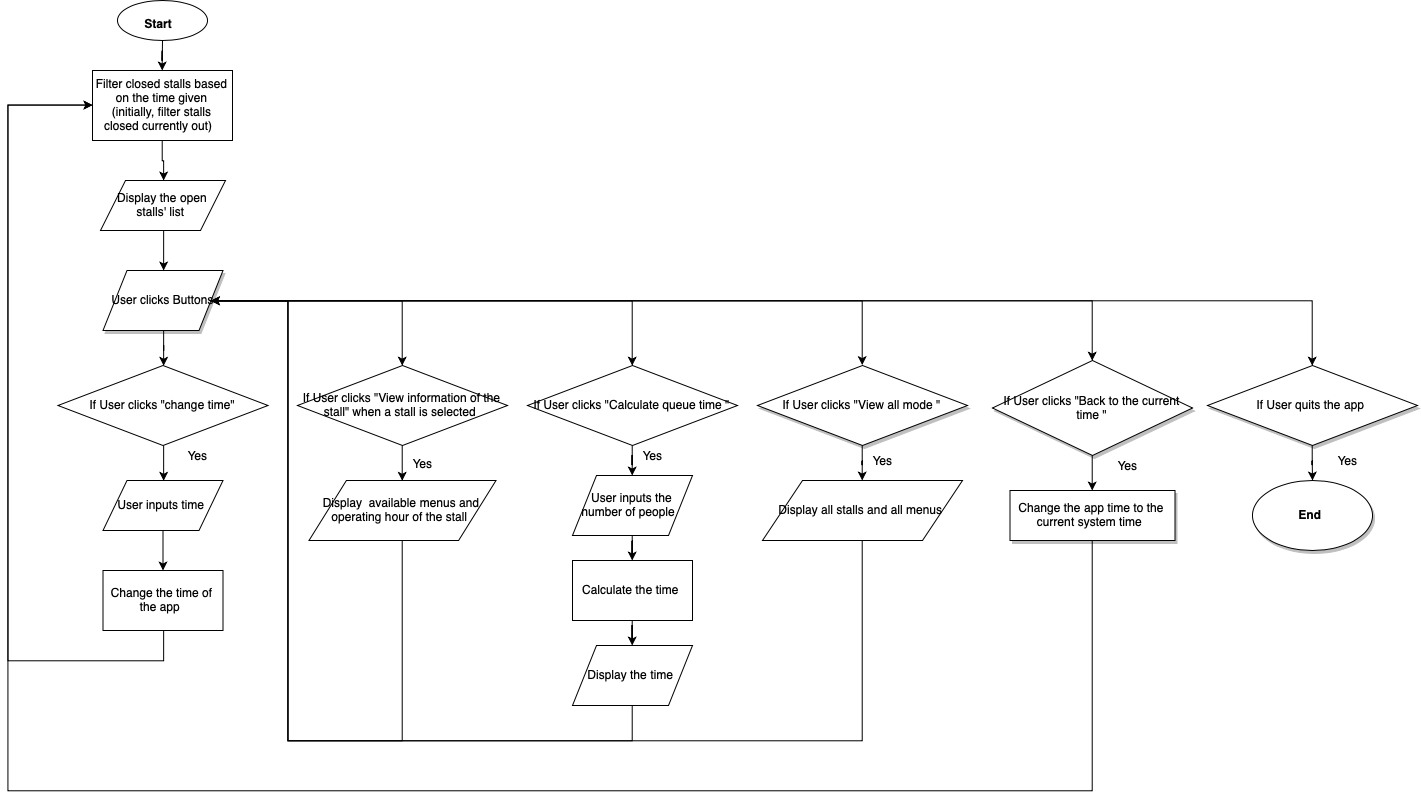

The diagram above was exported from draw.io. Its source (the exported page's mxGraphModel, read from the mxfile embedded in the PNG):
<mxGraphModel dx="1421" dy="974" grid="1" gridSize="10" guides="1" tooltips="1" connect="1" arrows="1" fold="1" page="1" pageScale="1" pageWidth="1100" pageHeight="850" background="#ffffff" math="0" shadow="0">
  <root>
    <mxCell id="0" />
    <mxCell id="1" parent="0" />
    <mxCell id="skUYG5Ki_OA5kt3apMIM-79" style="edgeStyle=orthogonalEdgeStyle;rounded=0;orthogonalLoop=1;jettySize=auto;html=1;" edge="1" parent="1" source="skUYG5Ki_OA5kt3apMIM-1" target="skUYG5Ki_OA5kt3apMIM-2">
      <mxGeometry relative="1" as="geometry" />
    </mxCell>
    <mxCell id="skUYG5Ki_OA5kt3apMIM-1" value="&lt;font&gt;&lt;b&gt;&lt;font style=&quot;font-size: 12px&quot;&gt;Start&lt;/font&gt;&lt;span style=&quot;font-size: 23px&quot;&gt;&amp;nbsp;&lt;/span&gt;&lt;/b&gt;&lt;/font&gt;" style="ellipse;whiteSpace=wrap;html=1;" vertex="1" parent="1">
      <mxGeometry x="190" y="40" width="90" height="40" as="geometry" />
    </mxCell>
    <mxCell id="skUYG5Ki_OA5kt3apMIM-80" style="edgeStyle=orthogonalEdgeStyle;rounded=0;orthogonalLoop=1;jettySize=auto;html=1;" edge="1" parent="1" source="skUYG5Ki_OA5kt3apMIM-2" target="skUYG5Ki_OA5kt3apMIM-4">
      <mxGeometry relative="1" as="geometry" />
    </mxCell>
    <mxCell id="skUYG5Ki_OA5kt3apMIM-2" value="Filter closed stalls based on the time given (initially, filter stalls closed currently out) &amp;nbsp;" style="rounded=0;whiteSpace=wrap;html=1;" vertex="1" parent="1">
      <mxGeometry x="165" y="110" width="140" height="70" as="geometry" />
    </mxCell>
    <mxCell id="skUYG5Ki_OA5kt3apMIM-95" style="edgeStyle=orthogonalEdgeStyle;rounded=0;orthogonalLoop=1;jettySize=auto;html=1;" edge="1" parent="1" source="skUYG5Ki_OA5kt3apMIM-4" target="skUYG5Ki_OA5kt3apMIM-94">
      <mxGeometry relative="1" as="geometry" />
    </mxCell>
    <mxCell id="skUYG5Ki_OA5kt3apMIM-4" value="Display the open stalls' list&amp;nbsp;" style="shape=parallelogram;perimeter=parallelogramPerimeter;whiteSpace=wrap;html=1;" vertex="1" parent="1">
      <mxGeometry x="173" y="220" width="125" height="50" as="geometry" />
    </mxCell>
    <mxCell id="skUYG5Ki_OA5kt3apMIM-82" style="edgeStyle=orthogonalEdgeStyle;rounded=0;orthogonalLoop=1;jettySize=auto;html=1;entryX=0.5;entryY=0;entryDx=0;entryDy=0;" edge="1" parent="1" source="skUYG5Ki_OA5kt3apMIM-5" target="skUYG5Ki_OA5kt3apMIM-6">
      <mxGeometry relative="1" as="geometry" />
    </mxCell>
    <mxCell id="skUYG5Ki_OA5kt3apMIM-5" value="If User clicks &quot;change time&quot;" style="rhombus;whiteSpace=wrap;html=1;" vertex="1" parent="1">
      <mxGeometry x="130.5" y="405" width="210" height="80" as="geometry" />
    </mxCell>
    <mxCell id="skUYG5Ki_OA5kt3apMIM-83" style="edgeStyle=orthogonalEdgeStyle;rounded=0;orthogonalLoop=1;jettySize=auto;html=1;" edge="1" parent="1" source="skUYG5Ki_OA5kt3apMIM-6" target="skUYG5Ki_OA5kt3apMIM-7">
      <mxGeometry relative="1" as="geometry" />
    </mxCell>
    <mxCell id="skUYG5Ki_OA5kt3apMIM-6" value="User inputs time&amp;nbsp;" style="shape=parallelogram;perimeter=parallelogramPerimeter;whiteSpace=wrap;html=1;" vertex="1" parent="1">
      <mxGeometry x="175.5" y="520" width="120" height="50" as="geometry" />
    </mxCell>
    <mxCell id="skUYG5Ki_OA5kt3apMIM-119" style="edgeStyle=orthogonalEdgeStyle;rounded=0;orthogonalLoop=1;jettySize=auto;html=1;" edge="1" parent="1" source="skUYG5Ki_OA5kt3apMIM-7" target="skUYG5Ki_OA5kt3apMIM-2">
      <mxGeometry relative="1" as="geometry">
        <Array as="points">
          <mxPoint x="236" y="700" />
          <mxPoint x="80" y="700" />
          <mxPoint x="80" y="145" />
        </Array>
      </mxGeometry>
    </mxCell>
    <mxCell id="skUYG5Ki_OA5kt3apMIM-7" value="Change the time of the app&amp;nbsp;" style="rounded=0;whiteSpace=wrap;html=1;" vertex="1" parent="1">
      <mxGeometry x="175.5" y="610" width="120" height="60" as="geometry" />
    </mxCell>
    <mxCell id="skUYG5Ki_OA5kt3apMIM-90" style="edgeStyle=orthogonalEdgeStyle;rounded=0;orthogonalLoop=1;jettySize=auto;html=1;entryX=0.5;entryY=0;entryDx=0;entryDy=0;" edge="1" parent="1" source="skUYG5Ki_OA5kt3apMIM-8" target="skUYG5Ki_OA5kt3apMIM-9">
      <mxGeometry relative="1" as="geometry" />
    </mxCell>
    <mxCell id="skUYG5Ki_OA5kt3apMIM-8" value="If User clicks &quot;View information of the stall&quot; when a stall is selected&amp;nbsp;" style="rhombus;whiteSpace=wrap;html=1;" vertex="1" parent="1">
      <mxGeometry x="370" y="405" width="210" height="80" as="geometry" />
    </mxCell>
    <mxCell id="skUYG5Ki_OA5kt3apMIM-102" value="" style="edgeStyle=orthogonalEdgeStyle;rounded=0;orthogonalLoop=1;jettySize=auto;html=1;" edge="1" parent="1" source="skUYG5Ki_OA5kt3apMIM-9" target="skUYG5Ki_OA5kt3apMIM-94">
      <mxGeometry relative="1" as="geometry">
        <mxPoint x="475" y="660" as="targetPoint" />
        <Array as="points">
          <mxPoint x="475" y="780" />
          <mxPoint x="360" y="780" />
          <mxPoint x="360" y="340" />
        </Array>
      </mxGeometry>
    </mxCell>
    <mxCell id="skUYG5Ki_OA5kt3apMIM-9" value="Display &amp;nbsp;available menus and operating hour of the stall&amp;nbsp;" style="shape=parallelogram;perimeter=parallelogramPerimeter;whiteSpace=wrap;html=1;" vertex="1" parent="1">
      <mxGeometry x="381.5" y="520" width="187" height="60" as="geometry" />
    </mxCell>
    <mxCell id="skUYG5Ki_OA5kt3apMIM-106" style="edgeStyle=orthogonalEdgeStyle;rounded=0;orthogonalLoop=1;jettySize=auto;html=1;" edge="1" parent="1" source="skUYG5Ki_OA5kt3apMIM-10" target="skUYG5Ki_OA5kt3apMIM-11">
      <mxGeometry relative="1" as="geometry" />
    </mxCell>
    <mxCell id="skUYG5Ki_OA5kt3apMIM-10" value="If User clicks &quot;Calculate queue time &quot;" style="rhombus;whiteSpace=wrap;html=1;" vertex="1" parent="1">
      <mxGeometry x="600" y="405" width="210" height="80" as="geometry" />
    </mxCell>
    <mxCell id="skUYG5Ki_OA5kt3apMIM-108" value="" style="edgeStyle=orthogonalEdgeStyle;rounded=0;orthogonalLoop=1;jettySize=auto;html=1;" edge="1" parent="1" source="skUYG5Ki_OA5kt3apMIM-11" target="skUYG5Ki_OA5kt3apMIM-12">
      <mxGeometry relative="1" as="geometry" />
    </mxCell>
    <mxCell id="skUYG5Ki_OA5kt3apMIM-11" value="User inputs the number of people &amp;nbsp;" style="shape=parallelogram;perimeter=parallelogramPerimeter;whiteSpace=wrap;html=1;" vertex="1" parent="1">
      <mxGeometry x="645" y="515" width="120" height="60" as="geometry" />
    </mxCell>
    <mxCell id="skUYG5Ki_OA5kt3apMIM-109" value="" style="edgeStyle=orthogonalEdgeStyle;rounded=0;orthogonalLoop=1;jettySize=auto;html=1;" edge="1" parent="1" source="skUYG5Ki_OA5kt3apMIM-12" target="skUYG5Ki_OA5kt3apMIM-13">
      <mxGeometry relative="1" as="geometry" />
    </mxCell>
    <mxCell id="skUYG5Ki_OA5kt3apMIM-12" value="Calculate the time&amp;nbsp;" style="rounded=0;whiteSpace=wrap;html=1;" vertex="1" parent="1">
      <mxGeometry x="645" y="600" width="120" height="60" as="geometry" />
    </mxCell>
    <mxCell id="skUYG5Ki_OA5kt3apMIM-111" value="" style="edgeStyle=orthogonalEdgeStyle;rounded=0;orthogonalLoop=1;jettySize=auto;html=1;" edge="1" parent="1" source="skUYG5Ki_OA5kt3apMIM-13" target="skUYG5Ki_OA5kt3apMIM-94">
      <mxGeometry relative="1" as="geometry">
        <mxPoint x="705" y="825" as="targetPoint" />
        <Array as="points">
          <mxPoint x="705" y="780" />
          <mxPoint x="360" y="780" />
          <mxPoint x="360" y="340" />
        </Array>
      </mxGeometry>
    </mxCell>
    <mxCell id="skUYG5Ki_OA5kt3apMIM-13" value="Display the time&amp;nbsp;" style="shape=parallelogram;perimeter=parallelogramPerimeter;whiteSpace=wrap;html=1;" vertex="1" parent="1">
      <mxGeometry x="645" y="685" width="120" height="60" as="geometry" />
    </mxCell>
    <mxCell id="skUYG5Ki_OA5kt3apMIM-112" value="" style="edgeStyle=orthogonalEdgeStyle;rounded=0;orthogonalLoop=1;jettySize=auto;html=1;" edge="1" parent="1" source="skUYG5Ki_OA5kt3apMIM-14" target="skUYG5Ki_OA5kt3apMIM-76">
      <mxGeometry relative="1" as="geometry" />
    </mxCell>
    <mxCell id="skUYG5Ki_OA5kt3apMIM-14" value="If User clicks &quot;View all mode &quot;" style="rhombus;whiteSpace=wrap;html=1;shadow=1;" vertex="1" parent="1">
      <mxGeometry x="830" y="405" width="210" height="80" as="geometry" />
    </mxCell>
    <mxCell id="skUYG5Ki_OA5kt3apMIM-113" style="edgeStyle=orthogonalEdgeStyle;rounded=0;orthogonalLoop=1;jettySize=auto;html=1;" edge="1" parent="1" source="skUYG5Ki_OA5kt3apMIM-76" target="skUYG5Ki_OA5kt3apMIM-94">
      <mxGeometry relative="1" as="geometry">
        <Array as="points">
          <mxPoint x="935" y="780" />
          <mxPoint x="360" y="780" />
          <mxPoint x="360" y="340" />
        </Array>
      </mxGeometry>
    </mxCell>
    <mxCell id="skUYG5Ki_OA5kt3apMIM-76" value="Display all stalls and all menus&amp;nbsp;" style="shape=parallelogram;perimeter=parallelogramPerimeter;whiteSpace=wrap;html=1;" vertex="1" parent="1">
      <mxGeometry x="835" y="520" width="200" height="60" as="geometry" />
    </mxCell>
    <mxCell id="skUYG5Ki_OA5kt3apMIM-128" value="" style="edgeStyle=orthogonalEdgeStyle;rounded=0;orthogonalLoop=1;jettySize=auto;html=1;" edge="1" parent="1" source="skUYG5Ki_OA5kt3apMIM-77" target="skUYG5Ki_OA5kt3apMIM-78">
      <mxGeometry relative="1" as="geometry" />
    </mxCell>
    <mxCell id="skUYG5Ki_OA5kt3apMIM-77" value="If User quits the app&amp;nbsp;" style="rhombus;whiteSpace=wrap;html=1;shadow=1;" vertex="1" parent="1">
      <mxGeometry x="1280" y="405" width="210" height="80" as="geometry" />
    </mxCell>
    <mxCell id="skUYG5Ki_OA5kt3apMIM-78" value="&lt;b&gt;End&amp;nbsp;&lt;/b&gt;" style="ellipse;whiteSpace=wrap;html=1;shadow=1;" vertex="1" parent="1">
      <mxGeometry x="1325" y="520" width="120" height="70" as="geometry" />
    </mxCell>
    <mxCell id="skUYG5Ki_OA5kt3apMIM-84" value="Yes" style="text;html=1;strokeColor=none;fillColor=none;align=center;verticalAlign=middle;whiteSpace=wrap;rounded=0;shadow=1;" vertex="1" parent="1">
      <mxGeometry x="250" y="485" width="40" height="20" as="geometry" />
    </mxCell>
    <mxCell id="skUYG5Ki_OA5kt3apMIM-91" value="Yes" style="text;html=1;strokeColor=none;fillColor=none;align=center;verticalAlign=middle;whiteSpace=wrap;rounded=0;shadow=1;" vertex="1" parent="1">
      <mxGeometry x="475" y="492.5" width="40" height="20" as="geometry" />
    </mxCell>
    <mxCell id="skUYG5Ki_OA5kt3apMIM-96" style="edgeStyle=orthogonalEdgeStyle;rounded=0;orthogonalLoop=1;jettySize=auto;html=1;" edge="1" parent="1" source="skUYG5Ki_OA5kt3apMIM-94" target="skUYG5Ki_OA5kt3apMIM-5">
      <mxGeometry relative="1" as="geometry" />
    </mxCell>
    <mxCell id="skUYG5Ki_OA5kt3apMIM-99" style="edgeStyle=orthogonalEdgeStyle;rounded=0;orthogonalLoop=1;jettySize=auto;html=1;" edge="1" parent="1" source="skUYG5Ki_OA5kt3apMIM-94" target="skUYG5Ki_OA5kt3apMIM-10">
      <mxGeometry relative="1" as="geometry" />
    </mxCell>
    <mxCell id="skUYG5Ki_OA5kt3apMIM-105" style="edgeStyle=orthogonalEdgeStyle;rounded=0;orthogonalLoop=1;jettySize=auto;html=1;" edge="1" parent="1" source="skUYG5Ki_OA5kt3apMIM-94" target="skUYG5Ki_OA5kt3apMIM-8">
      <mxGeometry relative="1" as="geometry" />
    </mxCell>
    <mxCell id="skUYG5Ki_OA5kt3apMIM-114" style="edgeStyle=orthogonalEdgeStyle;rounded=0;orthogonalLoop=1;jettySize=auto;html=1;entryX=0.5;entryY=0;entryDx=0;entryDy=0;" edge="1" parent="1" source="skUYG5Ki_OA5kt3apMIM-94" target="skUYG5Ki_OA5kt3apMIM-14">
      <mxGeometry relative="1" as="geometry" />
    </mxCell>
    <mxCell id="skUYG5Ki_OA5kt3apMIM-122" style="edgeStyle=orthogonalEdgeStyle;rounded=0;orthogonalLoop=1;jettySize=auto;html=1;" edge="1" parent="1" source="skUYG5Ki_OA5kt3apMIM-94" target="skUYG5Ki_OA5kt3apMIM-120">
      <mxGeometry relative="1" as="geometry" />
    </mxCell>
    <mxCell id="skUYG5Ki_OA5kt3apMIM-130" style="edgeStyle=orthogonalEdgeStyle;rounded=0;orthogonalLoop=1;jettySize=auto;html=1;" edge="1" parent="1" source="skUYG5Ki_OA5kt3apMIM-94" target="skUYG5Ki_OA5kt3apMIM-77">
      <mxGeometry relative="1" as="geometry" />
    </mxCell>
    <mxCell id="skUYG5Ki_OA5kt3apMIM-94" value="User clicks Buttons" style="shape=parallelogram;perimeter=parallelogramPerimeter;whiteSpace=wrap;html=1;shadow=1;" vertex="1" parent="1">
      <mxGeometry x="175.5" y="310" width="120" height="60" as="geometry" />
    </mxCell>
    <mxCell id="skUYG5Ki_OA5kt3apMIM-107" value="Yes" style="text;html=1;strokeColor=none;fillColor=none;align=center;verticalAlign=middle;whiteSpace=wrap;rounded=0;shadow=1;" vertex="1" parent="1">
      <mxGeometry x="705" y="485" width="40" height="20" as="geometry" />
    </mxCell>
    <mxCell id="skUYG5Ki_OA5kt3apMIM-115" value="Yes" style="text;html=1;strokeColor=none;fillColor=none;align=center;verticalAlign=middle;whiteSpace=wrap;rounded=0;shadow=1;" vertex="1" parent="1">
      <mxGeometry x="935" y="490" width="40" height="20" as="geometry" />
    </mxCell>
    <mxCell id="skUYG5Ki_OA5kt3apMIM-123" value="" style="edgeStyle=orthogonalEdgeStyle;rounded=0;orthogonalLoop=1;jettySize=auto;html=1;" edge="1" parent="1" source="skUYG5Ki_OA5kt3apMIM-120" target="skUYG5Ki_OA5kt3apMIM-121">
      <mxGeometry relative="1" as="geometry" />
    </mxCell>
    <mxCell id="skUYG5Ki_OA5kt3apMIM-120" value="If User clicks &quot;Back to the current time &quot;" style="rhombus;whiteSpace=wrap;html=1;shadow=1;" vertex="1" parent="1">
      <mxGeometry x="1065" y="400" width="200" height="95" as="geometry" />
    </mxCell>
    <mxCell id="skUYG5Ki_OA5kt3apMIM-127" style="edgeStyle=orthogonalEdgeStyle;rounded=0;orthogonalLoop=1;jettySize=auto;html=1;" edge="1" parent="1" source="skUYG5Ki_OA5kt3apMIM-121" target="skUYG5Ki_OA5kt3apMIM-2">
      <mxGeometry relative="1" as="geometry">
        <Array as="points">
          <mxPoint x="1165" y="830" />
          <mxPoint x="80" y="830" />
          <mxPoint x="80" y="145" />
        </Array>
      </mxGeometry>
    </mxCell>
    <mxCell id="skUYG5Ki_OA5kt3apMIM-121" value="Change the app time to the current system time&amp;nbsp;" style="rounded=0;whiteSpace=wrap;html=1;shadow=1;" vertex="1" parent="1">
      <mxGeometry x="1082.5" y="530" width="165" height="50" as="geometry" />
    </mxCell>
    <mxCell id="skUYG5Ki_OA5kt3apMIM-124" value="Yes" style="text;html=1;strokeColor=none;fillColor=none;align=center;verticalAlign=middle;whiteSpace=wrap;rounded=0;shadow=1;" vertex="1" parent="1">
      <mxGeometry x="1180" y="495" width="40" height="20" as="geometry" />
    </mxCell>
    <mxCell id="skUYG5Ki_OA5kt3apMIM-129" value="Yes" style="text;html=1;strokeColor=none;fillColor=none;align=center;verticalAlign=middle;whiteSpace=wrap;rounded=0;shadow=1;" vertex="1" parent="1">
      <mxGeometry x="1400" y="490" width="40" height="20" as="geometry" />
    </mxCell>
  </root>
</mxGraphModel>